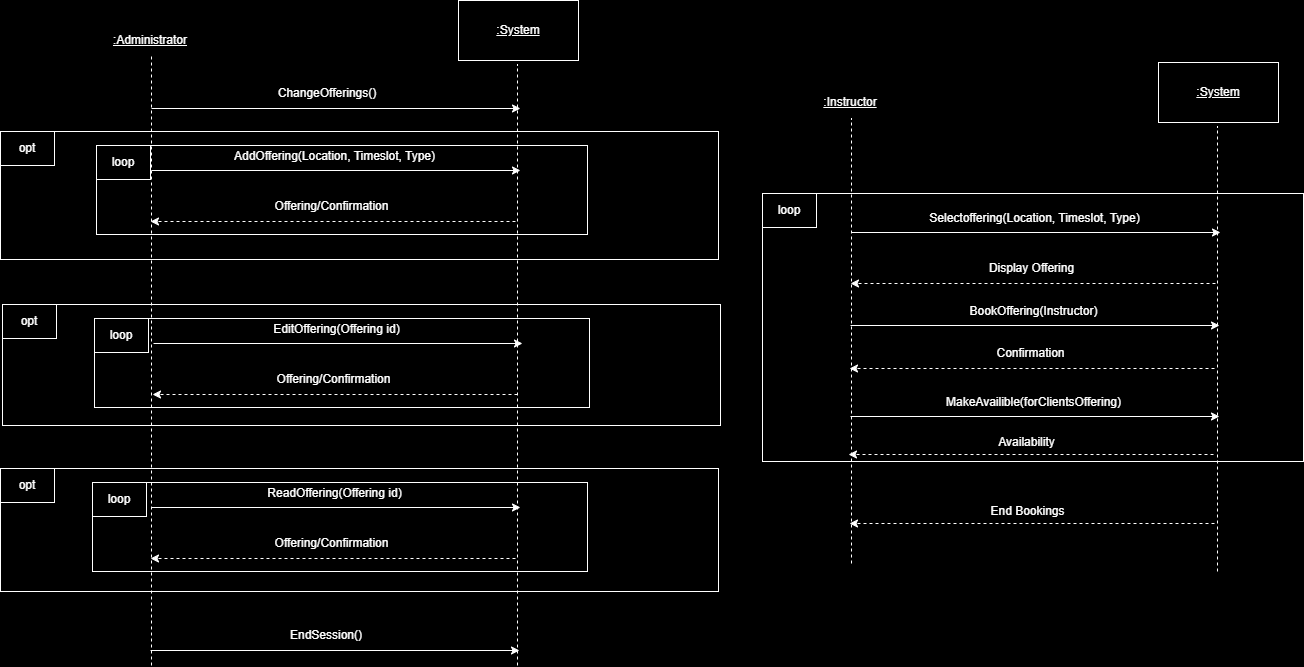

The diagram above was exported from draw.io. Its source (the exported page's mxGraphModel, read from the mxfile embedded in the PNG):
<mxGraphModel dx="1426" dy="791" grid="0" gridSize="10" guides="1" tooltips="1" connect="1" arrows="1" fold="1" page="0" pageScale="1" pageWidth="850" pageHeight="1100" background="#000000" math="0" shadow="0">
  <root>
    <mxCell id="0" />
    <mxCell id="1" parent="0" />
    <mxCell id="t7lGf3HvKomyFUtK1q3a-1" value="" style="rounded=0;whiteSpace=wrap;html=1;fillColor=#000000;strokeColor=#FFFFFF;" vertex="1" parent="1">
      <mxGeometry x="216" y="542" width="718" height="123" as="geometry" />
    </mxCell>
    <mxCell id="t7lGf3HvKomyFUtK1q3a-2" value="" style="rounded=0;whiteSpace=wrap;html=1;fillColor=#000000;strokeColor=#FFFFFF;" vertex="1" parent="1">
      <mxGeometry x="308" y="556" width="495" height="89" as="geometry" />
    </mxCell>
    <mxCell id="t7lGf3HvKomyFUtK1q3a-3" value="" style="endArrow=classic;html=1;rounded=0;strokeColor=#FFFFFF;" edge="1" parent="1">
      <mxGeometry width="50" height="50" relative="1" as="geometry">
        <mxPoint x="367" y="581" as="sourcePoint" />
        <mxPoint x="736" y="581" as="targetPoint" />
      </mxGeometry>
    </mxCell>
    <mxCell id="t7lGf3HvKomyFUtK1q3a-4" value="&lt;font color=&quot;#ffffff&quot;&gt;ReadOffering(Offering id&lt;/font&gt;&lt;span style=&quot;color: rgb(255, 255, 255);&quot;&gt;)&lt;/span&gt;" style="text;html=1;align=center;verticalAlign=middle;whiteSpace=wrap;rounded=0;" vertex="1" parent="1">
      <mxGeometry x="429" y="552" width="243" height="30" as="geometry" />
    </mxCell>
    <mxCell id="t7lGf3HvKomyFUtK1q3a-5" value="" style="endArrow=classic;html=1;rounded=0;strokeColor=#FFFFFF;dashed=1;" edge="1" parent="1">
      <mxGeometry width="50" height="50" relative="1" as="geometry">
        <mxPoint x="731" y="632" as="sourcePoint" />
        <mxPoint x="366" y="632" as="targetPoint" />
      </mxGeometry>
    </mxCell>
    <mxCell id="t7lGf3HvKomyFUtK1q3a-6" value="&lt;font style=&quot;background-color: rgb(0, 0, 0);&quot; color=&quot;#ffffff&quot;&gt;Offering/Confirmation&lt;/font&gt;" style="text;html=1;align=center;verticalAlign=middle;whiteSpace=wrap;rounded=0;" vertex="1" parent="1">
      <mxGeometry x="426" y="602" width="243" height="30" as="geometry" />
    </mxCell>
    <mxCell id="t7lGf3HvKomyFUtK1q3a-9" value="&lt;span style=&quot;color: rgb(255, 255, 255);&quot;&gt;opt&lt;/span&gt;" style="rounded=0;whiteSpace=wrap;html=1;fillColor=#000000;strokeColor=#FFFFFF;" vertex="1" parent="1">
      <mxGeometry x="216" y="542" width="54" height="34" as="geometry" />
    </mxCell>
    <mxCell id="t7lGf3HvKomyFUtK1q3a-10" value="&lt;span style=&quot;color: rgb(255, 255, 255);&quot;&gt;loop&lt;/span&gt;" style="rounded=0;whiteSpace=wrap;html=1;fillColor=#000000;strokeColor=#FFFFFF;" vertex="1" parent="1">
      <mxGeometry x="308" y="556" width="54" height="34" as="geometry" />
    </mxCell>
    <mxCell id="t7lGf3HvKomyFUtK1q3a-11" value="" style="rounded=0;whiteSpace=wrap;html=1;fillColor=#000000;strokeColor=#FFFFFF;" vertex="1" parent="1">
      <mxGeometry x="218" y="378" width="718" height="121" as="geometry" />
    </mxCell>
    <mxCell id="t7lGf3HvKomyFUtK1q3a-12" value="" style="rounded=0;whiteSpace=wrap;html=1;fillColor=#000000;strokeColor=#FFFFFF;" vertex="1" parent="1">
      <mxGeometry x="310" y="392" width="495" height="89" as="geometry" />
    </mxCell>
    <mxCell id="t7lGf3HvKomyFUtK1q3a-13" value="" style="endArrow=classic;html=1;rounded=0;strokeColor=#FFFFFF;" edge="1" parent="1">
      <mxGeometry width="50" height="50" relative="1" as="geometry">
        <mxPoint x="369" y="417" as="sourcePoint" />
        <mxPoint x="738" y="417" as="targetPoint" />
      </mxGeometry>
    </mxCell>
    <mxCell id="t7lGf3HvKomyFUtK1q3a-14" value="&lt;font color=&quot;#ffffff&quot;&gt;EditOffering(Offering id&lt;/font&gt;&lt;font color=&quot;#ffffff&quot;&gt;)&lt;/font&gt;" style="text;html=1;align=center;verticalAlign=middle;whiteSpace=wrap;rounded=0;" vertex="1" parent="1">
      <mxGeometry x="431" y="388" width="243" height="30" as="geometry" />
    </mxCell>
    <mxCell id="t7lGf3HvKomyFUtK1q3a-15" value="" style="endArrow=classic;html=1;rounded=0;strokeColor=#FFFFFF;dashed=1;" edge="1" parent="1">
      <mxGeometry width="50" height="50" relative="1" as="geometry">
        <mxPoint x="733" y="468" as="sourcePoint" />
        <mxPoint x="368" y="468" as="targetPoint" />
      </mxGeometry>
    </mxCell>
    <mxCell id="t7lGf3HvKomyFUtK1q3a-16" value="&lt;font style=&quot;background-color: rgb(0, 0, 0);&quot; color=&quot;#ffffff&quot;&gt;Offering/Confirmation&lt;/font&gt;" style="text;html=1;align=center;verticalAlign=middle;whiteSpace=wrap;rounded=0;" vertex="1" parent="1">
      <mxGeometry x="428" y="438" width="243" height="30" as="geometry" />
    </mxCell>
    <mxCell id="t7lGf3HvKomyFUtK1q3a-19" value="&lt;span style=&quot;color: rgb(255, 255, 255);&quot;&gt;opt&lt;/span&gt;" style="rounded=0;whiteSpace=wrap;html=1;fillColor=#000000;strokeColor=#FFFFFF;" vertex="1" parent="1">
      <mxGeometry x="218" y="378" width="54" height="34" as="geometry" />
    </mxCell>
    <mxCell id="t7lGf3HvKomyFUtK1q3a-20" value="&lt;span style=&quot;color: rgb(255, 255, 255);&quot;&gt;loop&lt;/span&gt;" style="rounded=0;whiteSpace=wrap;html=1;fillColor=#000000;strokeColor=#FFFFFF;" vertex="1" parent="1">
      <mxGeometry x="310" y="392" width="54" height="34" as="geometry" />
    </mxCell>
    <mxCell id="t7lGf3HvKomyFUtK1q3a-21" value="" style="rounded=0;whiteSpace=wrap;html=1;fillColor=#000000;strokeColor=#FFFFFF;" vertex="1" parent="1">
      <mxGeometry x="216" y="205" width="718" height="128" as="geometry" />
    </mxCell>
    <mxCell id="t7lGf3HvKomyFUtK1q3a-22" value="" style="rounded=0;whiteSpace=wrap;html=1;fillColor=#000000;strokeColor=#FFFFFF;" vertex="1" parent="1">
      <mxGeometry x="312" y="219" width="491" height="89" as="geometry" />
    </mxCell>
    <mxCell id="t7lGf3HvKomyFUtK1q3a-23" value="" style="endArrow=none;dashed=1;html=1;rounded=0;strokeColor=#FFFFFF;" edge="1" parent="1">
      <mxGeometry width="50" height="50" relative="1" as="geometry">
        <mxPoint x="367" y="739" as="sourcePoint" />
        <mxPoint x="367" y="130" as="targetPoint" />
      </mxGeometry>
    </mxCell>
    <mxCell id="t7lGf3HvKomyFUtK1q3a-24" value="" style="endArrow=none;dashed=1;html=1;rounded=0;strokeColor=#FFFFFF;" edge="1" parent="1">
      <mxGeometry width="50" height="50" relative="1" as="geometry">
        <mxPoint x="733" y="739" as="sourcePoint" />
        <mxPoint x="733" y="138" as="targetPoint" />
      </mxGeometry>
    </mxCell>
    <mxCell id="t7lGf3HvKomyFUtK1q3a-25" value="&lt;font color=&quot;#ffffff&quot;&gt;&lt;u&gt;:Administrator&lt;/u&gt;&lt;/font&gt;" style="text;html=1;align=center;verticalAlign=middle;whiteSpace=wrap;rounded=0;" vertex="1" parent="1">
      <mxGeometry x="336" y="99" width="60" height="30" as="geometry" />
    </mxCell>
    <mxCell id="t7lGf3HvKomyFUtK1q3a-26" value="" style="rounded=0;whiteSpace=wrap;html=1;fillColor=#000000;strokeColor=#FFFFFF;" vertex="1" parent="1">
      <mxGeometry x="674" y="74" width="120" height="60" as="geometry" />
    </mxCell>
    <mxCell id="t7lGf3HvKomyFUtK1q3a-27" value="&lt;font color=&quot;#ffffff&quot;&gt;&lt;u&gt;:System&lt;/u&gt;&lt;/font&gt;" style="text;html=1;align=center;verticalAlign=middle;whiteSpace=wrap;rounded=0;" vertex="1" parent="1">
      <mxGeometry x="704" y="89" width="60" height="30" as="geometry" />
    </mxCell>
    <mxCell id="t7lGf3HvKomyFUtK1q3a-28" value="" style="endArrow=classic;html=1;rounded=0;strokeColor=#FFFFFF;" edge="1" parent="1">
      <mxGeometry width="50" height="50" relative="1" as="geometry">
        <mxPoint x="367" y="182" as="sourcePoint" />
        <mxPoint x="736" y="182" as="targetPoint" />
      </mxGeometry>
    </mxCell>
    <mxCell id="t7lGf3HvKomyFUtK1q3a-29" value="&lt;font color=&quot;#ffffff&quot;&gt;ChangeOfferings()&lt;/font&gt;" style="text;html=1;align=center;verticalAlign=middle;whiteSpace=wrap;rounded=0;" vertex="1" parent="1">
      <mxGeometry x="513" y="152" width="60" height="30" as="geometry" />
    </mxCell>
    <mxCell id="t7lGf3HvKomyFUtK1q3a-30" value="" style="endArrow=classic;html=1;rounded=0;strokeColor=#FFFFFF;" edge="1" parent="1">
      <mxGeometry width="50" height="50" relative="1" as="geometry">
        <mxPoint x="367" y="244" as="sourcePoint" />
        <mxPoint x="736" y="244" as="targetPoint" />
      </mxGeometry>
    </mxCell>
    <mxCell id="t7lGf3HvKomyFUtK1q3a-31" value="&lt;font color=&quot;#ffffff&quot;&gt;AddOffering(Location, Timeslot, Type)&lt;/font&gt;" style="text;html=1;align=center;verticalAlign=middle;whiteSpace=wrap;rounded=0;" vertex="1" parent="1">
      <mxGeometry x="429" y="215" width="243" height="30" as="geometry" />
    </mxCell>
    <mxCell id="t7lGf3HvKomyFUtK1q3a-32" value="" style="endArrow=classic;html=1;rounded=0;strokeColor=#FFFFFF;dashed=1;" edge="1" parent="1">
      <mxGeometry width="50" height="50" relative="1" as="geometry">
        <mxPoint x="731" y="295" as="sourcePoint" />
        <mxPoint x="366" y="295" as="targetPoint" />
      </mxGeometry>
    </mxCell>
    <mxCell id="t7lGf3HvKomyFUtK1q3a-33" value="&lt;font style=&quot;background-color: rgb(0, 0, 0);&quot; color=&quot;#ffffff&quot;&gt;Offering/Confirmation&lt;/font&gt;" style="text;html=1;align=center;verticalAlign=middle;whiteSpace=wrap;rounded=0;" vertex="1" parent="1">
      <mxGeometry x="426" y="265" width="243" height="30" as="geometry" />
    </mxCell>
    <mxCell id="t7lGf3HvKomyFUtK1q3a-36" value="&lt;span style=&quot;color: rgb(255, 255, 255);&quot;&gt;opt&lt;/span&gt;" style="rounded=0;whiteSpace=wrap;html=1;fillColor=#000000;strokeColor=#FFFFFF;" vertex="1" parent="1">
      <mxGeometry x="216" y="205" width="54" height="34" as="geometry" />
    </mxCell>
    <mxCell id="t7lGf3HvKomyFUtK1q3a-37" value="&lt;span style=&quot;color: rgb(255, 255, 255);&quot;&gt;loop&lt;/span&gt;" style="rounded=0;whiteSpace=wrap;html=1;fillColor=#000000;strokeColor=#FFFFFF;" vertex="1" parent="1">
      <mxGeometry x="312" y="219" width="54" height="34" as="geometry" />
    </mxCell>
    <mxCell id="t7lGf3HvKomyFUtK1q3a-38" value="" style="endArrow=classic;html=1;rounded=0;strokeColor=#FFFFFF;" edge="1" parent="1">
      <mxGeometry width="50" height="50" relative="1" as="geometry">
        <mxPoint x="366" y="724" as="sourcePoint" />
        <mxPoint x="735" y="724" as="targetPoint" />
      </mxGeometry>
    </mxCell>
    <mxCell id="t7lGf3HvKomyFUtK1q3a-39" value="&lt;font color=&quot;#ffffff&quot;&gt;EndSession()&lt;/font&gt;" style="text;html=1;align=center;verticalAlign=middle;whiteSpace=wrap;rounded=0;" vertex="1" parent="1">
      <mxGeometry x="512" y="694" width="60" height="30" as="geometry" />
    </mxCell>
    <mxCell id="t7lGf3HvKomyFUtK1q3a-40" value="" style="rounded=0;whiteSpace=wrap;html=1;fillColor=#000000;strokeColor=#FFFFFF;dropTarget=1;" vertex="1" parent="1">
      <mxGeometry x="978" y="267" width="541" height="268" as="geometry" />
    </mxCell>
    <mxCell id="t7lGf3HvKomyFUtK1q3a-41" value="" style="endArrow=none;dashed=1;html=1;rounded=0;strokeColor=#FFFFFF;" edge="1" parent="1">
      <mxGeometry width="50" height="50" relative="1" as="geometry">
        <mxPoint x="1067" y="637" as="sourcePoint" />
        <mxPoint x="1067" y="192" as="targetPoint" />
      </mxGeometry>
    </mxCell>
    <mxCell id="t7lGf3HvKomyFUtK1q3a-42" value="" style="endArrow=none;dashed=1;html=1;rounded=0;strokeColor=#FFFFFF;" edge="1" parent="1">
      <mxGeometry width="50" height="50" relative="1" as="geometry">
        <mxPoint x="1433" y="645" as="sourcePoint" />
        <mxPoint x="1433" y="200" as="targetPoint" />
      </mxGeometry>
    </mxCell>
    <mxCell id="t7lGf3HvKomyFUtK1q3a-43" value="&lt;font color=&quot;#ffffff&quot;&gt;&lt;u&gt;:Instructor&lt;/u&gt;&lt;/font&gt;" style="text;html=1;align=center;verticalAlign=middle;whiteSpace=wrap;rounded=0;" vertex="1" parent="1">
      <mxGeometry x="1036" y="161" width="60" height="30" as="geometry" />
    </mxCell>
    <mxCell id="t7lGf3HvKomyFUtK1q3a-44" value="" style="rounded=0;whiteSpace=wrap;html=1;fillColor=#000000;strokeColor=#FFFFFF;" vertex="1" parent="1">
      <mxGeometry x="1374" y="136" width="120" height="60" as="geometry" />
    </mxCell>
    <mxCell id="t7lGf3HvKomyFUtK1q3a-45" value="&lt;font color=&quot;#ffffff&quot;&gt;&lt;u&gt;:System&lt;/u&gt;&lt;/font&gt;" style="text;html=1;align=center;verticalAlign=middle;whiteSpace=wrap;rounded=0;" vertex="1" parent="1">
      <mxGeometry x="1404" y="151" width="60" height="30" as="geometry" />
    </mxCell>
    <mxCell id="t7lGf3HvKomyFUtK1q3a-48" value="" style="endArrow=classic;html=1;rounded=0;strokeColor=#FFFFFF;" edge="1" parent="1">
      <mxGeometry width="50" height="50" relative="1" as="geometry">
        <mxPoint x="1067" y="306" as="sourcePoint" />
        <mxPoint x="1436" y="306" as="targetPoint" />
      </mxGeometry>
    </mxCell>
    <mxCell id="t7lGf3HvKomyFUtK1q3a-49" value="&lt;font color=&quot;#ffffff&quot;&gt;Selectoffering(&lt;/font&gt;&lt;span style=&quot;color: rgb(255, 255, 255);&quot;&gt;Location, Timeslot, Type&lt;/span&gt;&lt;font color=&quot;#ffffff&quot;&gt;)&lt;/font&gt;" style="text;html=1;align=center;verticalAlign=middle;whiteSpace=wrap;rounded=0;" vertex="1" parent="1">
      <mxGeometry x="1129" y="277" width="243" height="30" as="geometry" />
    </mxCell>
    <mxCell id="t7lGf3HvKomyFUtK1q3a-50" value="" style="endArrow=classic;html=1;rounded=0;strokeColor=#FFFFFF;dashed=1;" edge="1" parent="1">
      <mxGeometry width="50" height="50" relative="1" as="geometry">
        <mxPoint x="1431" y="357" as="sourcePoint" />
        <mxPoint x="1066" y="357" as="targetPoint" />
      </mxGeometry>
    </mxCell>
    <mxCell id="t7lGf3HvKomyFUtK1q3a-51" value="&lt;font color=&quot;#ffffff&quot;&gt;&lt;span style=&quot;background-color: rgb(0, 0, 0);&quot;&gt;Display Offering&lt;/span&gt;&lt;/font&gt;" style="text;html=1;align=center;verticalAlign=middle;whiteSpace=wrap;rounded=0;" vertex="1" parent="1">
      <mxGeometry x="1126" y="327" width="243" height="30" as="geometry" />
    </mxCell>
    <mxCell id="t7lGf3HvKomyFUtK1q3a-52" value="" style="endArrow=classic;html=1;rounded=0;strokeColor=#FFFFFF;" edge="1" parent="1">
      <mxGeometry width="50" height="50" relative="1" as="geometry">
        <mxPoint x="1066" y="399" as="sourcePoint" />
        <mxPoint x="1435" y="399" as="targetPoint" />
      </mxGeometry>
    </mxCell>
    <mxCell id="t7lGf3HvKomyFUtK1q3a-53" value="&lt;font color=&quot;#ffffff&quot;&gt;BookOffering(Instructor)&lt;/font&gt;" style="text;html=1;align=center;verticalAlign=middle;whiteSpace=wrap;rounded=0;" vertex="1" parent="1">
      <mxGeometry x="1128" y="370" width="243" height="30" as="geometry" />
    </mxCell>
    <mxCell id="t7lGf3HvKomyFUtK1q3a-56" value="" style="endArrow=classic;html=1;rounded=0;strokeColor=#FFFFFF;dashed=1;" edge="1" parent="1">
      <mxGeometry width="50" height="50" relative="1" as="geometry">
        <mxPoint x="1430" y="442" as="sourcePoint" />
        <mxPoint x="1065" y="442" as="targetPoint" />
      </mxGeometry>
    </mxCell>
    <mxCell id="t7lGf3HvKomyFUtK1q3a-57" value="&lt;font color=&quot;#ffffff&quot;&gt;&lt;span style=&quot;background-color: rgb(0, 0, 0);&quot;&gt;Confirmation&lt;/span&gt;&lt;/font&gt;" style="text;html=1;align=center;verticalAlign=middle;whiteSpace=wrap;rounded=0;" vertex="1" parent="1">
      <mxGeometry x="1125" y="412" width="243" height="30" as="geometry" />
    </mxCell>
    <mxCell id="t7lGf3HvKomyFUtK1q3a-58" value="&lt;span style=&quot;color: rgb(255, 255, 255);&quot;&gt;loop&lt;/span&gt;" style="rounded=0;whiteSpace=wrap;html=1;fillColor=#000000;strokeColor=#FFFFFF;" vertex="1" parent="1">
      <mxGeometry x="978" y="267" width="54" height="34" as="geometry" />
    </mxCell>
    <mxCell id="t7lGf3HvKomyFUtK1q3a-59" value="" style="endArrow=classic;html=1;rounded=0;strokeColor=#FFFFFF;dashed=1;" edge="1" parent="1">
      <mxGeometry width="50" height="50" relative="1" as="geometry">
        <mxPoint x="1429" y="528" as="sourcePoint" />
        <mxPoint x="1064" y="528" as="targetPoint" />
      </mxGeometry>
    </mxCell>
    <mxCell id="t7lGf3HvKomyFUtK1q3a-60" value="&lt;font color=&quot;#ffffff&quot;&gt;&lt;span style=&quot;background-color: rgb(0, 0, 0);&quot;&gt;Availability&lt;/span&gt;&lt;/font&gt;" style="text;html=1;align=center;verticalAlign=middle;whiteSpace=wrap;rounded=0;" vertex="1" parent="1">
      <mxGeometry x="1120.5" y="501" width="243" height="30" as="geometry" />
    </mxCell>
    <mxCell id="t7lGf3HvKomyFUtK1q3a-61" value="" style="endArrow=classic;html=1;rounded=0;strokeColor=#FFFFFF;" edge="1" parent="1">
      <mxGeometry width="50" height="50" relative="1" as="geometry">
        <mxPoint x="1066" y="490" as="sourcePoint" />
        <mxPoint x="1435" y="490" as="targetPoint" />
      </mxGeometry>
    </mxCell>
    <mxCell id="t7lGf3HvKomyFUtK1q3a-62" value="&lt;font color=&quot;#ffffff&quot;&gt;MakeAvailible(forClientsOffering)&lt;/font&gt;" style="text;html=1;align=center;verticalAlign=middle;whiteSpace=wrap;rounded=0;" vertex="1" parent="1">
      <mxGeometry x="1128" y="461" width="243" height="30" as="geometry" />
    </mxCell>
    <mxCell id="t7lGf3HvKomyFUtK1q3a-64" value="" style="endArrow=classic;html=1;rounded=0;strokeColor=#FFFFFF;dashed=1;" edge="1" parent="1">
      <mxGeometry width="50" height="50" relative="1" as="geometry">
        <mxPoint x="1430" y="597" as="sourcePoint" />
        <mxPoint x="1065" y="597" as="targetPoint" />
      </mxGeometry>
    </mxCell>
    <mxCell id="t7lGf3HvKomyFUtK1q3a-65" value="&lt;font color=&quot;#ffffff&quot;&gt;&lt;span style=&quot;background-color: rgb(0, 0, 0);&quot;&gt;End Bookings&lt;/span&gt;&lt;/font&gt;" style="text;html=1;align=center;verticalAlign=middle;whiteSpace=wrap;rounded=0;" vertex="1" parent="1">
      <mxGeometry x="1121.5" y="570" width="243" height="30" as="geometry" />
    </mxCell>
  </root>
</mxGraphModel>